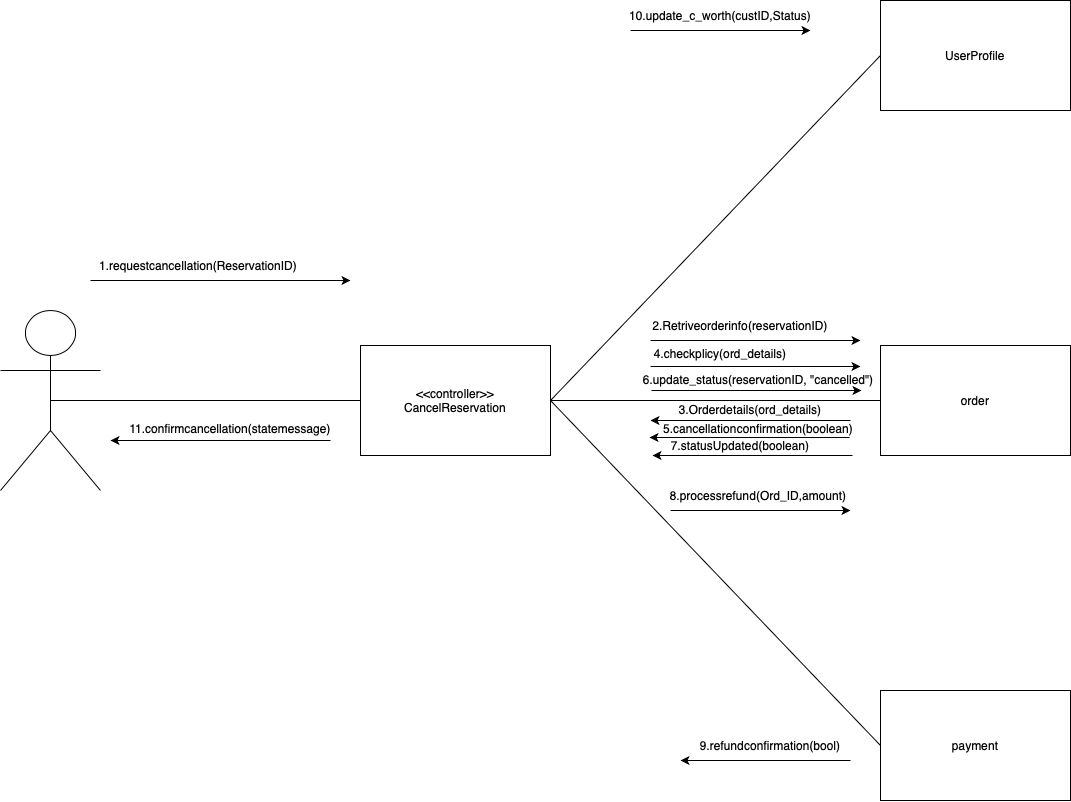

The diagram above was exported from draw.io. Its source (the exported page's mxGraphModel, read from the mxfile embedded in the PNG):
<mxGraphModel dx="2190" dy="1946" grid="1" gridSize="10" guides="1" tooltips="1" connect="1" arrows="1" fold="1" page="1" pageScale="1" pageWidth="827" pageHeight="1169" math="0" shadow="0">
  <root>
    <mxCell id="0" />
    <mxCell id="1" parent="0" />
    <mxCell id="_NPNoaHagfOl9uVdmqBt-1" value="" style="shape=umlActor;verticalLabelPosition=bottom;verticalAlign=top;html=1;outlineConnect=0;" parent="1" vertex="1">
      <mxGeometry x="-30" y="110" width="100" height="180" as="geometry" />
    </mxCell>
    <mxCell id="_NPNoaHagfOl9uVdmqBt-3" value="&amp;lt;&amp;lt;controller&amp;gt;&amp;gt;&lt;div&gt;CancelReservation&lt;/div&gt;" style="rounded=0;whiteSpace=wrap;html=1;" parent="1" vertex="1">
      <mxGeometry x="330" y="145" width="190" height="110" as="geometry" />
    </mxCell>
    <mxCell id="_NPNoaHagfOl9uVdmqBt-4" value="UserProfile" style="rounded=0;whiteSpace=wrap;html=1;" parent="1" vertex="1">
      <mxGeometry x="850" y="-200" width="190" height="110" as="geometry" />
    </mxCell>
    <mxCell id="_NPNoaHagfOl9uVdmqBt-5" value="order" style="rounded=0;whiteSpace=wrap;html=1;" parent="1" vertex="1">
      <mxGeometry x="850" y="145" width="190" height="110" as="geometry" />
    </mxCell>
    <mxCell id="_NPNoaHagfOl9uVdmqBt-6" value="payment" style="rounded=0;whiteSpace=wrap;html=1;" parent="1" vertex="1">
      <mxGeometry x="850" y="490" width="190" height="110" as="geometry" />
    </mxCell>
    <mxCell id="_NPNoaHagfOl9uVdmqBt-7" value="" style="endArrow=none;html=1;rounded=0;exitX=0.5;exitY=0.5;exitDx=0;exitDy=0;exitPerimeter=0;entryX=0;entryY=0.5;entryDx=0;entryDy=0;" parent="1" source="_NPNoaHagfOl9uVdmqBt-1" target="_NPNoaHagfOl9uVdmqBt-3" edge="1">
      <mxGeometry width="50" height="50" relative="1" as="geometry">
        <mxPoint x="470" y="320" as="sourcePoint" />
        <mxPoint x="520" y="270" as="targetPoint" />
      </mxGeometry>
    </mxCell>
    <mxCell id="_NPNoaHagfOl9uVdmqBt-8" value="" style="endArrow=none;html=1;rounded=0;exitX=1;exitY=0.5;exitDx=0;exitDy=0;entryX=0;entryY=0.5;entryDx=0;entryDy=0;" parent="1" source="_NPNoaHagfOl9uVdmqBt-3" target="_NPNoaHagfOl9uVdmqBt-4" edge="1">
      <mxGeometry width="50" height="50" relative="1" as="geometry">
        <mxPoint x="470" y="320" as="sourcePoint" />
        <mxPoint x="520" y="270" as="targetPoint" />
      </mxGeometry>
    </mxCell>
    <mxCell id="_NPNoaHagfOl9uVdmqBt-9" value="" style="endArrow=none;html=1;rounded=0;exitX=1;exitY=0.5;exitDx=0;exitDy=0;entryX=0;entryY=0.5;entryDx=0;entryDy=0;" parent="1" source="_NPNoaHagfOl9uVdmqBt-3" target="_NPNoaHagfOl9uVdmqBt-5" edge="1">
      <mxGeometry width="50" height="50" relative="1" as="geometry">
        <mxPoint x="470" y="320" as="sourcePoint" />
        <mxPoint x="520" y="270" as="targetPoint" />
      </mxGeometry>
    </mxCell>
    <mxCell id="_NPNoaHagfOl9uVdmqBt-10" value="" style="endArrow=none;html=1;rounded=0;exitX=1;exitY=0.5;exitDx=0;exitDy=0;entryX=0;entryY=0.5;entryDx=0;entryDy=0;" parent="1" source="_NPNoaHagfOl9uVdmqBt-3" target="_NPNoaHagfOl9uVdmqBt-6" edge="1">
      <mxGeometry width="50" height="50" relative="1" as="geometry">
        <mxPoint x="470" y="320" as="sourcePoint" />
        <mxPoint x="520" y="270" as="targetPoint" />
      </mxGeometry>
    </mxCell>
    <mxCell id="_NPNoaHagfOl9uVdmqBt-11" value="" style="endArrow=classic;html=1;rounded=0;" parent="1" edge="1">
      <mxGeometry width="50" height="50" relative="1" as="geometry">
        <mxPoint x="60" y="80" as="sourcePoint" />
        <mxPoint x="320" y="80" as="targetPoint" />
      </mxGeometry>
    </mxCell>
    <mxCell id="_NPNoaHagfOl9uVdmqBt-12" value="1.requestcancellation(ReservationID)" style="text;html=1;align=center;verticalAlign=middle;whiteSpace=wrap;rounded=0;" parent="1" vertex="1">
      <mxGeometry x="138" y="50" width="60" height="30" as="geometry" />
    </mxCell>
    <mxCell id="_NPNoaHagfOl9uVdmqBt-14" value="" style="endArrow=classic;html=1;rounded=0;" parent="1" edge="1">
      <mxGeometry width="50" height="50" relative="1" as="geometry">
        <mxPoint x="620" y="140" as="sourcePoint" />
        <mxPoint x="830" y="140" as="targetPoint" />
      </mxGeometry>
    </mxCell>
    <mxCell id="_NPNoaHagfOl9uVdmqBt-15" value="" style="endArrow=classic;html=1;rounded=0;" parent="1" edge="1">
      <mxGeometry width="50" height="50" relative="1" as="geometry">
        <mxPoint x="620" y="166" as="sourcePoint" />
        <mxPoint x="830" y="166" as="targetPoint" />
      </mxGeometry>
    </mxCell>
    <mxCell id="_NPNoaHagfOl9uVdmqBt-16" value="2.Retriveorderinfo(reservationID)" style="text;html=1;align=center;verticalAlign=middle;whiteSpace=wrap;rounded=0;" parent="1" vertex="1">
      <mxGeometry x="620" y="100" width="180" height="50" as="geometry" />
    </mxCell>
    <mxCell id="_NPNoaHagfOl9uVdmqBt-17" value="" style="endArrow=classic;html=1;rounded=0;" parent="1" edge="1">
      <mxGeometry width="50" height="50" relative="1" as="geometry">
        <mxPoint x="621" y="190" as="sourcePoint" />
        <mxPoint x="831" y="190" as="targetPoint" />
      </mxGeometry>
    </mxCell>
    <mxCell id="_NPNoaHagfOl9uVdmqBt-18" value="" style="endArrow=classic;html=1;rounded=0;" parent="1" edge="1">
      <mxGeometry width="50" height="50" relative="1" as="geometry">
        <mxPoint x="820" y="220" as="sourcePoint" />
        <mxPoint x="620" y="220" as="targetPoint" />
      </mxGeometry>
    </mxCell>
    <mxCell id="_NPNoaHagfOl9uVdmqBt-20" value="" style="endArrow=classic;html=1;rounded=0;" parent="1" edge="1">
      <mxGeometry width="50" height="50" relative="1" as="geometry">
        <mxPoint x="819" y="237" as="sourcePoint" />
        <mxPoint x="619" y="237" as="targetPoint" />
      </mxGeometry>
    </mxCell>
    <mxCell id="_NPNoaHagfOl9uVdmqBt-21" value="" style="endArrow=classic;html=1;rounded=0;" parent="1" edge="1">
      <mxGeometry width="50" height="50" relative="1" as="geometry">
        <mxPoint x="822" y="255" as="sourcePoint" />
        <mxPoint x="622" y="255" as="targetPoint" />
      </mxGeometry>
    </mxCell>
    <mxCell id="_NPNoaHagfOl9uVdmqBt-22" value="3.Orderdetails(ord_details)" style="text;html=1;align=center;verticalAlign=middle;whiteSpace=wrap;rounded=0;" parent="1" vertex="1">
      <mxGeometry x="690" y="194" width="60" height="30" as="geometry" />
    </mxCell>
    <mxCell id="_NPNoaHagfOl9uVdmqBt-23" value="4.checkplicy(ord_details)" style="text;html=1;align=center;verticalAlign=middle;whiteSpace=wrap;rounded=0;" parent="1" vertex="1">
      <mxGeometry x="660" y="138" width="60" height="30" as="geometry" />
    </mxCell>
    <mxCell id="_NPNoaHagfOl9uVdmqBt-24" value="5.cancellationconfirmation(boolean)" style="text;html=1;align=center;verticalAlign=middle;whiteSpace=wrap;rounded=0;" parent="1" vertex="1">
      <mxGeometry x="698" y="213" width="60" height="30" as="geometry" />
    </mxCell>
    <mxCell id="_NPNoaHagfOl9uVdmqBt-25" value="6.update_status(reservationID, &quot;cancelled&quot;)" style="text;html=1;align=center;verticalAlign=middle;whiteSpace=wrap;rounded=0;" parent="1" vertex="1">
      <mxGeometry x="583" y="164" width="290" height="30" as="geometry" />
    </mxCell>
    <mxCell id="_NPNoaHagfOl9uVdmqBt-26" value="7.statusUpdated(boolean)" style="text;html=1;align=center;verticalAlign=middle;whiteSpace=wrap;rounded=0;" parent="1" vertex="1">
      <mxGeometry x="680" y="230" width="60" height="30" as="geometry" />
    </mxCell>
    <mxCell id="_NPNoaHagfOl9uVdmqBt-27" value="8.processrefund(Ord_ID,amount)" style="text;html=1;align=center;verticalAlign=middle;whiteSpace=wrap;rounded=0;" parent="1" vertex="1">
      <mxGeometry x="698" y="280" width="60" height="30" as="geometry" />
    </mxCell>
    <mxCell id="_NPNoaHagfOl9uVdmqBt-28" value="" style="endArrow=classic;html=1;rounded=0;" parent="1" edge="1">
      <mxGeometry width="50" height="50" relative="1" as="geometry">
        <mxPoint x="640" y="310" as="sourcePoint" />
        <mxPoint x="820" y="310" as="targetPoint" />
      </mxGeometry>
    </mxCell>
    <mxCell id="_NPNoaHagfOl9uVdmqBt-29" value="" style="endArrow=classic;html=1;rounded=0;" parent="1" edge="1">
      <mxGeometry width="50" height="50" relative="1" as="geometry">
        <mxPoint x="820" y="560" as="sourcePoint" />
        <mxPoint x="650" y="560" as="targetPoint" />
      </mxGeometry>
    </mxCell>
    <mxCell id="_NPNoaHagfOl9uVdmqBt-31" value="9.refundconfirmation(bool)" style="text;html=1;align=center;verticalAlign=middle;whiteSpace=wrap;rounded=0;" parent="1" vertex="1">
      <mxGeometry x="710" y="530" width="60" height="30" as="geometry" />
    </mxCell>
    <mxCell id="_NPNoaHagfOl9uVdmqBt-32" value="10.update_c_worth(custID,Status)" style="text;html=1;align=center;verticalAlign=middle;whiteSpace=wrap;rounded=0;" parent="1" vertex="1">
      <mxGeometry x="660" y="-200" width="60" height="30" as="geometry" />
    </mxCell>
    <mxCell id="_NPNoaHagfOl9uVdmqBt-33" value="" style="endArrow=classic;html=1;rounded=0;" parent="1" edge="1">
      <mxGeometry width="50" height="50" relative="1" as="geometry">
        <mxPoint x="600" y="-170" as="sourcePoint" />
        <mxPoint x="780" y="-170" as="targetPoint" />
      </mxGeometry>
    </mxCell>
    <mxCell id="_NPNoaHagfOl9uVdmqBt-34" value="" style="endArrow=classic;html=1;rounded=0;" parent="1" edge="1">
      <mxGeometry width="50" height="50" relative="1" as="geometry">
        <mxPoint x="300" y="240" as="sourcePoint" />
        <mxPoint x="80" y="240" as="targetPoint" />
      </mxGeometry>
    </mxCell>
    <mxCell id="_NPNoaHagfOl9uVdmqBt-35" value="11.confirmcancellation(statemessage)" style="text;html=1;align=center;verticalAlign=middle;whiteSpace=wrap;rounded=0;" parent="1" vertex="1">
      <mxGeometry x="170" y="213" width="60" height="30" as="geometry" />
    </mxCell>
  </root>
</mxGraphModel>